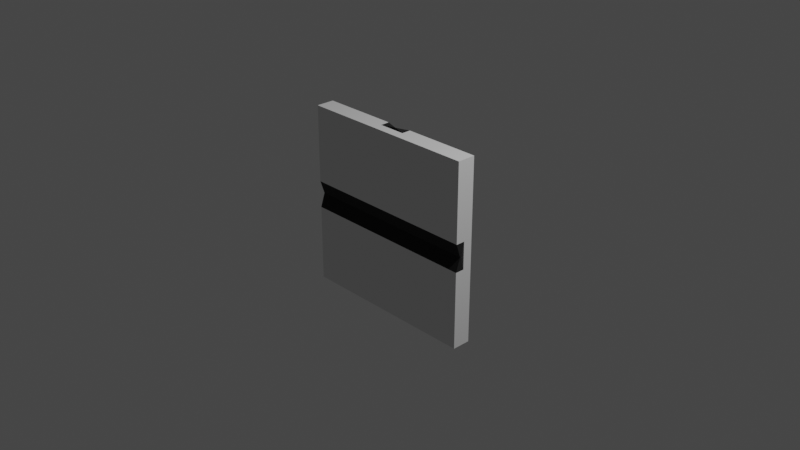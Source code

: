 # Source: oven_doors.blend  (saved by Blender 2.93.21; exported with 4.5.12 LTS)
import bpy
from mathutils import Matrix  # noqa: F401  (used for matrix-valued properties, if any)

bpy.ops.wm.read_factory_settings(use_empty=True)
scene = bpy.context.scene
scene.name = 'Scene'

# ---- collections
col_collection = bpy.data.collections.new('Collection'); scene.collection.children.link(col_collection)

# ---- materials (node trees are filled in below, after node groups)
mat_material = bpy.data.materials.new('Material')
mat_material.alpha_threshold = 0.0
mat_material.use_transparent_shadow = False
mat_material.line_color = (0.0, 0.0, 0.0, 1.0)
mat_rubber = bpy.data.materials.new('Rubber')
mat_rubber.use_transparent_shadow = False
mat_material_001 = bpy.data.materials.new('Material.001')
mat_material_001.alpha_threshold = 0.0
mat_material_001.use_transparent_shadow = False
mat_material_001.line_color = (0.0, 0.0, 0.0, 1.0)
mat_rubber_001 = bpy.data.materials.new('Rubber.001')
mat_rubber_001.use_transparent_shadow = False

# ---- material node trees
mat_material.use_nodes = True; mat_material.node_tree.nodes.clear()
_N = mat_material.node_tree.nodes; _L = mat_material.node_tree.links
n0 = _N.new('ShaderNodeOutputMaterial'); n0.name = 'Material Output'; n0.location = (300, 300)
n1 = _N.new('ShaderNodeBsdfPrincipled'); n1.name = 'Principled BSDF'; n1.location = (10, 300)
n1.distribution = 'GGX'
n1.subsurface_method = 'BURLEY'
n1.inputs[2].default_value = 0.1
n1.inputs[3].default_value = 1.45
n1.inputs[24].default_value = 0.2
n1.inputs[27].default_value = (0.0, 0.0, 0.0, 1.0)
n1.inputs[28].default_value = 1.0
_L.new(n1.outputs[0], n0.inputs[0])
n0.is_active_output = True
mat_rubber.use_nodes = True; mat_rubber.node_tree.nodes.clear()
_N = mat_rubber.node_tree.nodes; _L = mat_rubber.node_tree.links
n0 = _N.new('ShaderNodeBsdfPrincipled'); n0.name = 'Principled BSDF'; n0.location = (10, 300)
n0.distribution = 'GGX'
n0.subsurface_method = 'BURLEY'
n0.inputs[0].default_value = (0.01341, 0.01341, 0.01341, 1.0)
n0.inputs[2].default_value = 0.2
n0.inputs[3].default_value = 1.45
n0.inputs[13].default_value = 0.0
n0.inputs[24].default_value = 0.1
n0.inputs[27].default_value = (0.0, 0.0, 0.0, 1.0)
n0.inputs[28].default_value = 1.0
n1 = _N.new('ShaderNodeOutputMaterial'); n1.name = 'Material Output'; n1.location = (300, 300)
_L.new(n0.outputs[0], n1.inputs[0])
n1.is_active_output = True
mat_material_001.use_nodes = True; mat_material_001.node_tree.nodes.clear()
_N = mat_material_001.node_tree.nodes; _L = mat_material_001.node_tree.links
n0 = _N.new('ShaderNodeOutputMaterial'); n0.name = 'Material Output'; n0.location = (300, 300)
n1 = _N.new('ShaderNodeBsdfPrincipled'); n1.name = 'Principled BSDF'; n1.location = (10, 300)
n1.distribution = 'GGX'
n1.subsurface_method = 'BURLEY'
n1.inputs[2].default_value = 0.1
n1.inputs[3].default_value = 1.45
n1.inputs[24].default_value = 0.2
n1.inputs[27].default_value = (0.0, 0.0, 0.0, 1.0)
n1.inputs[28].default_value = 1.0
_L.new(n1.outputs[0], n0.inputs[0])
n0.is_active_output = True
mat_rubber_001.use_nodes = True; mat_rubber_001.node_tree.nodes.clear()
_N = mat_rubber_001.node_tree.nodes; _L = mat_rubber_001.node_tree.links
n0 = _N.new('ShaderNodeBsdfPrincipled'); n0.name = 'Principled BSDF'; n0.location = (10, 300)
n0.distribution = 'GGX'
n0.subsurface_method = 'BURLEY'
n0.inputs[0].default_value = (0.01341, 0.01341, 0.01341, 1.0)
n0.inputs[2].default_value = 0.2
n0.inputs[3].default_value = 1.45
n0.inputs[13].default_value = 0.0
n0.inputs[24].default_value = 0.1
n0.inputs[27].default_value = (0.0, 0.0, 0.0, 1.0)
n0.inputs[28].default_value = 1.0
n1 = _N.new('ShaderNodeOutputMaterial'); n1.name = 'Material Output'; n1.location = (300, 300)
_L.new(n0.outputs[0], n1.inputs[0])
n1.is_active_output = True

# ---- world
world_world = bpy.data.worlds.new('World'); scene.world = world_world
world_world.use_nodes = True; world_world.node_tree.nodes.clear()
_N = world_world.node_tree.nodes; _L = world_world.node_tree.links
n0 = _N.new('ShaderNodeOutputWorld'); n0.name = 'World Output'; n0.location = (300, 300)
n1 = _N.new('ShaderNodeBackground'); n1.name = 'Background'; n1.location = (10, 300)
n1.inputs[0].default_value = (0.05088, 0.05088, 0.05088, 1.0)
_L.new(n1.outputs[0], n0.inputs[0])
n0.is_active_output = True
world_world.color = (0.05088, 0.05088, 0.05088)
world_world.use_sun_shadow = False
world_world.sun_shadow_jitter_overblur = 0.0

# ---- cameras
cam_camera = bpy.data.cameras.new('Camera')
cam_camera.clip_end = 100.0
cam_camera.ortho_scale = 7.314

# ---- lights
light_light = bpy.data.lights.new('Light', 'POINT')
light_light.transmission_factor = 0.0
light_light.energy = 1000.0
light_light.shadow_soft_size = 0.1
light_light.shadow_maximum_resolution = 0.006
light_light.use_absolute_resolution = True

# ---- meshes
me_cube = bpy.data.meshes.new('Cube')
me_cube.from_pydata([(0.05, 1.0, 1.0), (0.05, 1.0, 0.15), (0.05, -1.0, 1.0), (0.05, -1.0, 0.15), (-0.05, 1.0, 1.0), (-0.05, 1.0, 0.15), (-0.05, -1.0, 1.0), (-0.05, -1.0, 0.15), (-1.118e-08, 1.0, 0.0), (-1.118e-08, -1.0, 0.0), (1.118e-08, 1.0, 0.0), (1.118e-08, -1.0, 0.0)], [], [(0, 4, 6, 2), (3, 2, 6, 7), (7, 6, 4, 5), (7, 5, 8, 9), (1, 0, 2, 3), (5, 4, 0, 1), (8, 10, 11, 9), (1, 3, 11, 10), (5, 1, 10, 8), (3, 7, 9, 11)])
me_cube.polygons.foreach_set('material_index', [0, 0, 0, 1, 0, 0, 0, 1, 1, 1])
_uv = me_cube.uv_layers.new(name='UVMap')
_uv.uv.foreach_set('vector', [0.625, 0.5, 0.875, 0.5, 0.875, 0.75, 0.625, 0.75, 0.375, 0.75, 0.625, 0.75, 0.625, 1.0, 0.375, 1.0, 0.375, 0.0, 0.625, 0.0, 0.625, 0.25, 0.375, 0.25, 0.375, 0.0, 0.375, 0.25, 0.375, 0.25, 0.375, 0.0, 0.375, 0.5, 0.625, 0.5, 0.625, 0.75, 0.375, 0.75, 0.375, 0.25, 0.625, 0.25, 0.625, 0.5, 0.375, 0.5, 0.125, 0.5, 0.375, 0.5, 0.375, 0.75, 0.125, 0.75, 0.375, 0.5, 0.375, 0.75, 0.375, 0.75, 0.375, 0.5, 0.375, 0.25, 0.375, 0.5, 0.375, 0.5, 0.375, 0.25, 0.375, 0.75, 0.375, 1.0, 0.375, 1.0, 0.375, 0.75])
me_cube.materials.append(mat_material)
me_cube.materials.append(mat_rubber)
me_cube.use_remesh_preserve_volume = False
me_cube.use_remesh_preserve_attributes = False
me_cube.use_mirror_vertex_groups = False
me_cube.update()
me_cube_001 = bpy.data.meshes.new('Cube.001')
me_cube_001.from_pydata([(0.05, 1.0, 1.0), (0.05, 1.0, 0.15), (0.05, -1.0, 1.0), (0.05, -1.0, 0.15), (-0.05, 1.0, 1.0), (-0.05, 1.0, 0.15), (-0.05, -1.0, 1.0), (-0.05, -1.0, 0.15), (-1.118e-08, 1.0, 0.0), (-1.118e-08, -1.0, 0.0), (1.118e-08, 1.0, 0.0), (1.118e-08, -1.0, 0.0)], [], [(0, 4, 6, 2), (3, 2, 6, 7), (7, 6, 4, 5), (7, 5, 8, 9), (1, 0, 2, 3), (5, 4, 0, 1), (8, 10, 11, 9), (1, 3, 11, 10), (5, 1, 10, 8), (3, 7, 9, 11)])
me_cube_001.polygons.foreach_set('material_index', [0, 0, 0, 1, 0, 0, 0, 1, 1, 1])
_uv = me_cube_001.uv_layers.new(name='UVMap')
_uv.uv.foreach_set('vector', [0.625, 0.5, 0.875, 0.5, 0.875, 0.75, 0.625, 0.75, 0.375, 0.75, 0.625, 0.75, 0.625, 1.0, 0.375, 1.0, 0.375, 0.0, 0.625, 0.0, 0.625, 0.25, 0.375, 0.25, 0.375, 0.0, 0.375, 0.25, 0.375, 0.25, 0.375, 0.0, 0.375, 0.5, 0.625, 0.5, 0.625, 0.75, 0.375, 0.75, 0.375, 0.25, 0.625, 0.25, 0.625, 0.5, 0.375, 0.5, 0.125, 0.5, 0.375, 0.5, 0.375, 0.75, 0.125, 0.75, 0.375, 0.5, 0.375, 0.75, 0.375, 0.75, 0.375, 0.5, 0.375, 0.25, 0.375, 0.5, 0.375, 0.5, 0.375, 0.25, 0.375, 0.75, 0.375, 1.0, 0.375, 1.0, 0.375, 0.75])
me_cube_001.materials.append(mat_material_001)
me_cube_001.materials.append(mat_rubber_001)
me_cube_001.use_remesh_preserve_volume = False
me_cube_001.use_remesh_preserve_attributes = False
me_cube_001.use_mirror_vertex_groups = False
me_cube_001.update()

# ---- objects
ob_door1 = bpy.data.objects.new('Door1', me_cube)
ob_light = bpy.data.objects.new('Light', light_light)
ob_camera = bpy.data.objects.new('Camera', cam_camera)
ob_door2 = bpy.data.objects.new('Door2', me_cube)
ob_door0 = bpy.data.objects.new('Door0', me_cube)
ob_door3 = bpy.data.objects.new('Door3', me_cube_001)

# ---- transforms, parenting, visibility, modifiers, constraints
ob_door1.location = (0.0, -0.15, 0.0)
ob_door1.rotation_euler = (-3.142, -0.0, -1.571)
ob_door1.lock_rotations_4d = False
ob_door1.empty_display_type = 'ARROWS'
ob_door1.lineart.crease_threshold = 0.0
ob_light.location = (4.076, 1.005, 5.904)
ob_light.rotation_euler = (0.6503, 0.05522, 1.866)
ob_light.lock_rotations_4d = False
ob_light.empty_display_type = 'ARROWS'
ob_light.color = (0.0, 0.0, 0.0, 0.0)
ob_light.lineart.crease_threshold = 0.0
ob_camera.location = (7.359, -6.926, 4.958)
ob_camera.rotation_euler = (1.109, 0.0, 0.8149)
ob_camera.lock_rotations_4d = False
ob_camera.empty_display_type = 'ARROWS'
ob_camera.color = (0.0, 0.0, 0.0, 0.0)
ob_camera.display_type = 'WIRE'
ob_camera.lineart.crease_threshold = 0.0
ob_door2.location = (0.0, -0.05, 0.0)
ob_door2.rotation_euler = (-1.571, -0.0, -1.571)
ob_door2.lock_rotations_4d = False
ob_door2.empty_display_type = 'ARROWS'
ob_door2.lineart.crease_threshold = 0.0
ob_door0.location = (0.0, -0.05, 0.0)
ob_door0.rotation_euler = (1.571, -0.0, -1.571)
ob_door0.lock_rotations_4d = False
ob_door0.empty_display_type = 'ARROWS'
ob_door0.lineart.crease_threshold = 0.0
ob_door3.location = (0.0, -0.15, 0.0)
ob_door3.rotation_euler = (0.0, -0.0, -1.571)
ob_door3.lock_rotations_4d = False
ob_door3.empty_display_type = 'ARROWS'
ob_door3.lineart.crease_threshold = 0.0

# ---- collection membership
col_collection.objects.link(ob_door1)
col_collection.objects.link(ob_light)
col_collection.objects.link(ob_camera)
col_collection.objects.link(ob_door2)
col_collection.objects.link(ob_door0)
col_collection.objects.link(ob_door3)

# ---- scene / render settings (as saved in the file)
scene.camera = ob_camera
scene.frame_start = 0; scene.frame_end = 24; scene.frame_set(0)
scene.render.engine = 'BLENDER_EEVEE_NEXT'
scene.cycles.use_denoising = False
scene.cycles.samples = 128
scene.cycles.sampling_pattern = 'TABULATED_SOBOL'
scene.cycles.use_adaptive_sampling = False
scene.cycles.use_light_tree = False
scene.view_settings.view_transform = 'Filmic'
bpy.context.view_layer.update()
